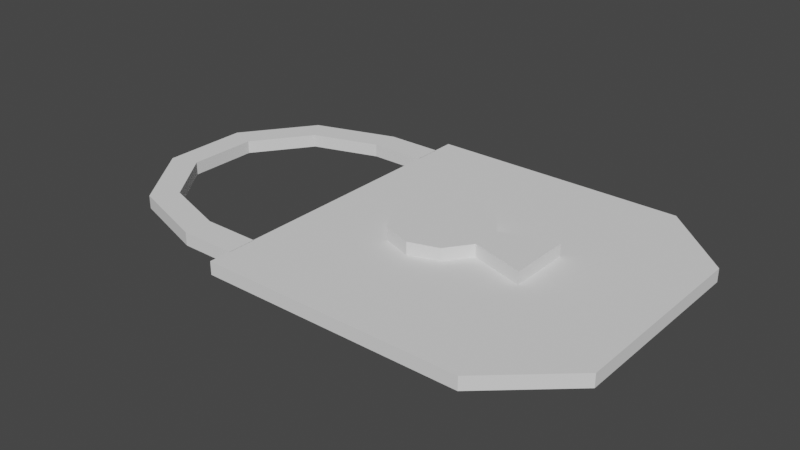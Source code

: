 # Source: doorLockedIcon.blend  (saved by Blender 2.82.7; exported with 4.5.12 LTS)
import bpy
from mathutils import Matrix  # noqa: F401  (used for matrix-valued properties, if any)

bpy.ops.wm.read_factory_settings(use_empty=True)
scene = bpy.context.scene
scene.name = 'Scene'

# ---- collections
col_collection = bpy.data.collections.new('Collection'); scene.collection.children.link(col_collection)

# ---- world
world_world = bpy.data.worlds.new('World'); scene.world = world_world
world_world.use_nodes = True; world_world.node_tree.nodes.clear()
_N = world_world.node_tree.nodes; _L = world_world.node_tree.links
n0 = _N.new('ShaderNodeOutputWorld'); n0.name = 'World Output'; n0.location = (300, 300)
n1 = _N.new('ShaderNodeBackground'); n1.name = 'Background'; n1.location = (10, 300)
n1.inputs[0].default_value = (0.05088, 0.05088, 0.05088, 1.0)
_L.new(n1.outputs[0], n0.inputs[0])
n0.is_active_output = True
world_world.color = (0.05088, 0.05088, 0.05088)
world_world.use_sun_shadow = False
world_world.sun_shadow_jitter_overblur = 0.0

# ---- meshes
me_plane = bpy.data.meshes.new('Plane')
me_plane.from_pydata([(-1.0, -1.0, 0.0), (0.5919, -1.0, 0.0), (-1.0, 1.0, 0.0), (0.5919, 1.0, 0.0), (1.038, -0.6, 0.0), (1.038, 0.6, 0.0)], [], [(0, 1, 3, 2), (3, 1, 4, 5)])
_uv = me_plane.uv_layers.new(name='UVMap')
_uv.uv.foreach_set('vector', [0.0, 0.0, 1.0, 0.0, 1.0, 1.0, 0.0, 1.0, 1.0, 1.0, 1.0, 0.0, 1.0, 0.0, 1.0, 1.0])
me_plane.use_remesh_fix_poles = True
me_plane.use_remesh_preserve_attributes = False
me_plane.use_mirror_vertex_groups = False
me_plane.update()
me_circle = bpy.data.meshes.new('Circle')
me_circle.from_pydata([(0.0, 1.0, 0.0), (-0.5878, 0.809, 0.0), (-0.9511, 0.309, 0.0), (-0.9511, -0.309, 0.0), (-0.5878, -0.809, 0.0), (8.742e-08, -1.0, 0.0), (0.0, 0.8027, 0.0), (-0.4718, 0.6494, 0.0), (-0.7635, 0.2481, 0.0), (-0.7635, -0.2481, 0.0), (-0.4718, -0.6494, 0.0), (7.018e-08, -0.8027, 0.0), (0.4023, 1.0, 0.0), (0.4023, -1.0, 0.0), (0.4023, 0.8027, 0.0), (0.4023, -0.8027, 0.0)], [], [(3, 4, 10, 9), (0, 1, 7, 6), (4, 5, 11, 10), (1, 2, 8, 7), (2, 3, 9, 8), (11, 5, 13, 15), (0, 6, 14, 12)])
_uv = me_circle.uv_layers.new(name='UVMap')
_uv.uv.foreach_set('vector', [0.0, 0.0, 0.0, 0.0, 0.0, 0.0, 0.0, 0.0, 0.0, 0.0, 0.0, 0.0, 0.0, 0.0, 0.0, 0.0, 0.0, 0.0, 0.0, 0.0, 0.0, 0.0, 0.0, 0.0, 0.0, 0.0, 0.0, 0.0, 0.0, 0.0, 0.0, 0.0, 0.0, 0.0, 0.0, 0.0, 0.0, 0.0, 0.0, 0.0, 0.0, 0.0, 0.0, 0.0, 0.0, 0.0, 0.0, 0.0, 0.0, 0.0, 0.0, 0.0, 0.0, 0.0, 0.0, 0.0])
me_circle.use_remesh_fix_poles = True
me_circle.use_remesh_preserve_attributes = False
me_circle.use_mirror_vertex_groups = False
me_circle.update()
me_circle_001 = bpy.data.meshes.new('Circle.001')
me_circle_001.from_pydata([(0.0, 1.0, 0.0), (-0.5878, 0.809, 0.0), (-0.9511, 0.309, 0.0), (-0.9511, -0.309, 0.0), (-0.5878, -0.809, 0.0), (8.742e-08, -1.0, 0.0), (0.5878, -0.809, 0.0), (0.9511, -0.309, 0.0), (0.9511, 0.309, 0.0), (0.5878, 0.809, 0.0), (0.0, 1.0, 0.3045), (-0.5878, 0.809, 0.3045), (-0.9511, 0.309, 0.3045), (-0.9511, -0.309, 0.3045), (-0.5878, -0.809, 0.3045), (8.742e-08, -1.0, 0.3045), (0.5878, -0.809, 0.3045), (0.9511, -0.309, 0.3045), (0.9511, 0.309, 0.3045), (0.5878, 0.809, 0.3045), (2.044, 0.6283, 0.0), (2.044, -0.6283, 0.0), (2.044, 0.6283, 0.3045), (2.044, -0.6283, 0.3045)], [], [(6, 7, 17, 16), (3, 4, 14, 13), (0, 1, 11, 10), (18, 17, 23, 22), (4, 5, 15, 14), (1, 2, 12, 11), (8, 9, 19, 18), (5, 6, 16, 15), (2, 3, 13, 12), (9, 0, 10, 19), (21, 20, 22, 23), (8, 18, 22, 20), (7, 8, 20, 21), (17, 7, 21, 23), (11, 12, 13, 14, 15, 16, 17, 18, 19, 10), (1, 0, 9, 8, 7, 6, 5, 4, 3, 2)])
_uv = me_circle_001.uv_layers.new(name='UVMap')
_uv.uv.foreach_set('vector', [0.0, 0.0, 0.0, 0.0, 0.0, 0.0, 0.0, 0.0, 0.0, 0.0, 0.0, 0.0, 0.0, 0.0, 0.0, 0.0, 0.0, 0.0, 0.0, 0.0, 0.0, 0.0, 0.0, 0.0, 0.0, 0.0, 0.0, 0.0, 0.0, 0.0, 0.0, 0.0, 0.0, 0.0, 0.0, 0.0, 0.0, 0.0, 0.0, 0.0, 0.0, 0.0, 0.0, 0.0, 0.0, 0.0, 0.0, 0.0, 0.0, 0.0, 0.0, 0.0, 0.0, 0.0, 0.0, 0.0, 0.0, 0.0, 0.0, 0.0, 0.0, 0.0, 0.0, 0.0, 0.0, 0.0, 0.0, 0.0, 0.0, 0.0, 0.0, 0.0, 0.0, 0.0, 0.0, 0.0, 0.0, 0.0, 0.0, 0.0, 0.0, 0.0, 0.0, 0.0, 0.0, 0.0, 0.0, 0.0, 0.0, 0.0, 0.0, 0.0, 0.0, 0.0, 0.0, 0.0, 0.0, 0.0, 0.0, 0.0, 0.0, 0.0, 0.0, 0.0, 0.0, 0.0, 0.0, 0.0, 0.0, 0.0, 0.0, 0.0, 0.0, 0.0, 0.0, 0.0, 0.0, 0.0, 0.0, 0.0, 0.0, 0.0, 0.0, 0.0, 0.0, 0.0, 0.0, 0.0, 0.0, 0.0, 0.0, 0.0, 0.0, 0.0, 0.0, 0.0, 0.0, 0.0, 0.0, 0.0, 0.0, 0.0, 0.0, 0.0, 0.0, 0.0, 0.0, 0.0, 0.0, 0.0, 0.0, 0.0])
me_circle_001.use_remesh_fix_poles = True
me_circle_001.use_remesh_preserve_attributes = False
me_circle_001.use_mirror_vertex_groups = False
me_circle_001.update()

# ---- objects
ob_plane = bpy.data.objects.new('Plane', me_plane)
ob_circle = bpy.data.objects.new('Circle', me_circle)
ob_circle_001 = bpy.data.objects.new('Circle.001', me_circle_001)

# ---- transforms, parenting, visibility, modifiers, constraints
ob_plane.location = (0.0, 0.0, 0.0)
ob_plane.lineart.crease_threshold = 0.0
_m = ob_plane.modifiers.new('Solidify', 'SOLIDIFY')
_m.thickness = 0.08
_m.nonmanifold_merge_threshold = 0.0003
_m = ob_plane.modifiers.new('Boolean', 'BOOLEAN')
_m.object = ob_circle_001
_m.solver = 'FAST'
ob_circle.location = (-1.345, 0.0, 0.0)
ob_circle.scale = (0.8692, 0.8692, 1.0)
ob_circle.lineart.crease_threshold = 0.0
_m = ob_circle.modifiers.new('Solidify', 'SOLIDIFY')
_m.thickness = 0.08
_m.nonmanifold_merge_threshold = 0.0003
ob_circle_001.location = (-0.2711, 0.0, -0.1629)
ob_circle_001.scale = (0.3041, 0.3041, 0.7877)
ob_circle_001.lineart.crease_threshold = 0.0

# ---- collection membership
col_collection.objects.link(ob_plane)
col_collection.objects.link(ob_circle)
col_collection.objects.link(ob_circle_001)

# ---- scene / render settings (as saved in the file)
scene.frame_start = 1; scene.frame_end = 250; scene.frame_set(1)
scene.render.engine = 'BLENDER_EEVEE_NEXT'
scene.cycles.use_denoising = False
scene.cycles.samples = 128
scene.cycles.sampling_pattern = 'TABULATED_SOBOL'
scene.cycles.use_adaptive_sampling = False
scene.cycles.use_light_tree = False
scene.view_settings.view_transform = 'Filmic'
bpy.context.view_layer.update()

# ---- added for rendering (the .blend has no active camera and no usable light): camera, sun
cam_auto = bpy.data.cameras.new('AutoCamera')
cam_auto.lens = 50.0
cam_auto.sensor_width = 36.0
cam_auto.clip_end = 1000.0
ob_auto_camera = bpy.data.objects.new('AutoCamera', cam_auto)
scene.collection.objects.link(ob_auto_camera)
ob_auto_camera.location = (2.93895, -4.20696, 2.76169)
ob_auto_camera.rotation_euler = (1.09748, -7.21219e-08, 0.694738)
scene.camera = ob_auto_camera
light_auto_sun = bpy.data.lights.new('AutoSun', 'SUN')
light_auto_sun.energy = 3.0
light_auto_sun.angle = 0.0523599
ob_auto_sun = bpy.data.objects.new('AutoSun', light_auto_sun)
scene.collection.objects.link(ob_auto_sun)
ob_auto_sun.rotation_euler = (0.872665, 0.174533, 0.523599)
bpy.context.view_layer.update()

